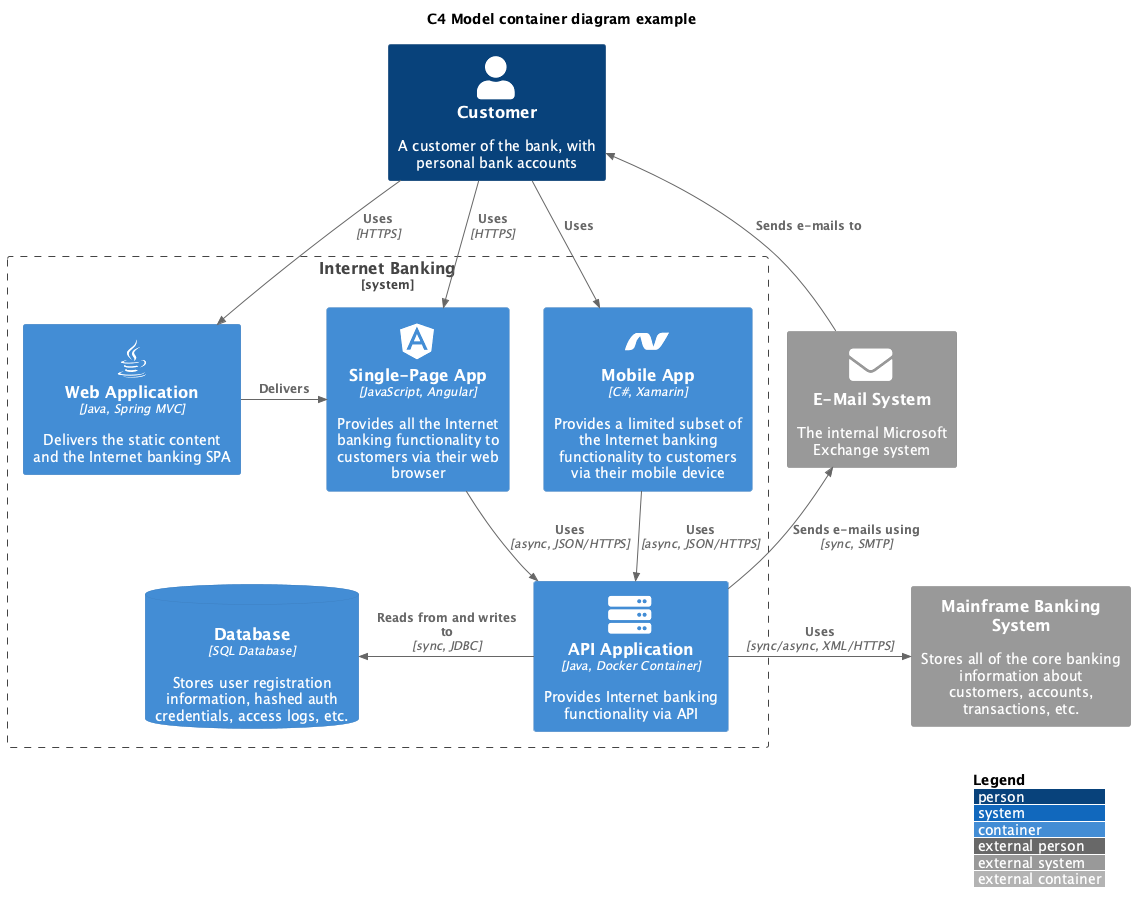

The diagram above was rendered by PlantUML. Its source (embedded in the PNG):
@startuml

' The C4 PlantUML example here is thanks to the C4 PlantUML team.
' The UML is copied from the "Big Bank with Icons" example.
'
' C4 PlantUML repository:
' https://github.com/plantuml-stdlib/C4-PlantUML/
'
' C4 PlantUML samples:
' https://github.com/plantuml-stdlib/C4-PlantUML/tree/master/samples
'
' You can include the C4 PlantUML file in various ways.
'
' To include the default way, uncomment this line:
' !include <C4/C4_Container>
'
' To include the remote file, uncomment this line:
' !include https://raw.githubusercontent.com/plantuml-stdlib/C4-PlantUML/master/C4_Context.puml
'
' To include a local file, uncomment this line:
' !include C4_Context.puml
'

!include https://raw.githubusercontent.com/plantuml-stdlib/C4-PlantUML/master/C4_Container.puml
!define DEVICONS https://raw.githubusercontent.com/tupadr3/plantuml-icon-font-sprites/master/devicons
!define FONTAWESOME https://raw.githubusercontent.com/tupadr3/plantuml-icon-font-sprites/master/font-awesome-5
!include DEVICONS/angular.puml
!include DEVICONS/dotnet.puml
!include DEVICONS/java.puml
!include DEVICONS/msql_server.puml
!include FONTAWESOME/server.puml
!include FONTAWESOME/envelope.puml

' LAYOUT_TOP_DOWN()
' LAYOUT_AS_SKETCH()
LAYOUT_WITH_LEGEND()

title C4 Model container diagram example

Person(customer, Customer, "A customer of the bank, with personal bank accounts")

System_Boundary(c1, "Internet Banking") {
    Container(web_app, "Web Application", "Java, Spring MVC", "Delivers the static content and the Internet banking SPA", "java")
    Container(spa, "Single-Page App", "JavaScript, Angular", "Provides all the Internet banking functionality to customers via their web browser", "angular")
    Container(mobile_app, "Mobile App", "C#, Xamarin", "Provides a limited subset of the Internet banking functionality to customers via their mobile device", "dotnet")
    ContainerDb(database, "Database", "SQL Database", "Stores user registration information, hashed auth credentials, access logs, etc.", "mysql_server")
    Container(backend_api, "API Application", "Java, Docker Container", "Provides Internet banking functionality via API", "server")
}

System_Ext(email_system, "E-Mail System", "The internal Microsoft Exchange system", "envelope")
System_Ext(banking_system, "Mainframe Banking System", "Stores all of the core banking information about customers, accounts, transactions, etc.")

Rel(customer, web_app, "Uses", "HTTPS")
Rel(customer, spa, "Uses", "HTTPS")
Rel(customer, mobile_app, "Uses")

Rel_Neighbor(web_app, spa, "Delivers")
Rel(spa, backend_api, "Uses", "async, JSON/HTTPS")
Rel(mobile_app, backend_api, "Uses", "async, JSON/HTTPS")
Rel_Back_Neighbor(database, backend_api, "Reads from and writes to", "sync, JDBC")

Rel_Back(customer, email_system, "Sends e-mails to")
Rel_Back(email_system, backend_api, "Sends e-mails using", "sync, SMTP")
Rel_Neighbor(backend_api, banking_system, "Uses", "sync/async, XML/HTTPS")
@enduml